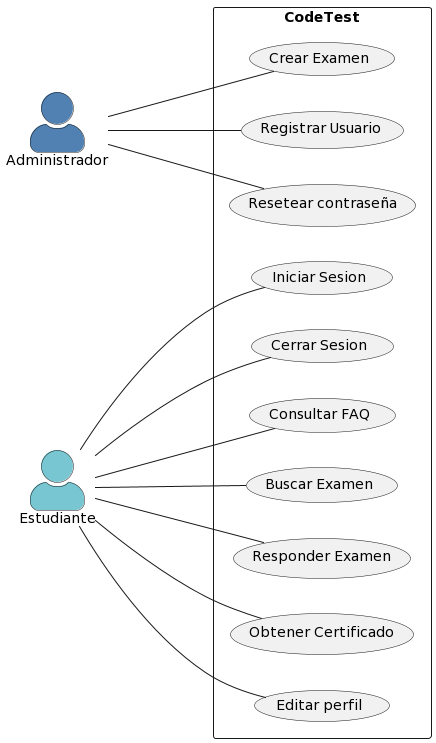

The diagram above was rendered by PlantUML. Its source (embedded in the PNG):
@startuml
/'Diagrama de casos de uso
+ Poner nombre
+ Responder examen contiene navegar y terminar
+ Descargar -> Obtener certificado
    + User cambia sus datos (Nuevo caso de uso)
    + Admin cambia contraseña de user (Nuevo caso de uso)
'/

'PARÁMETROS DE APARIENCIA

skinparam NoteBackgroundColor transparent
skinparam NoteBorderColor transparent
skinparam actorStyle awesome


'DECLARACIONES

Rectangle CodeTest {
    "Crear Examen" as (crear_examen)
    "Registrar Usuario" as (registrar_usuario)
    "Iniciar Sesion" as (Iniciar_sesion)
    "Cerrar Sesion" as (Cerrar_sesion)
    "Consultar FAQ" as (consultar_FAQ)
    "Buscar Examen" as (Escoger_examen)
    "Responder Examen" as (Responder_Examen)
    "Obtener Certificado" as (Obtener_certificado)
    "Resetear contraseña" as (Resetear_contraseña)
    "Editar perfil" as (Editar_perfil)
}

left to right direction
actor "Administrador" as Administrador #5081B2
actor "Estudiante" as Estudiante #78C6D2

'RELACIONES

Administrador --- crear_examen
Administrador --- registrar_usuario
Administrador --- Resetear_contraseña

Estudiante --- Responder_Examen
Estudiante --- Iniciar_sesion
Estudiante --- Cerrar_sesion
Estudiante --- consultar_FAQ
Estudiante --- Escoger_examen
Estudiante --- Obtener_certificado
Estudiante --- Editar_perfil
@enduml